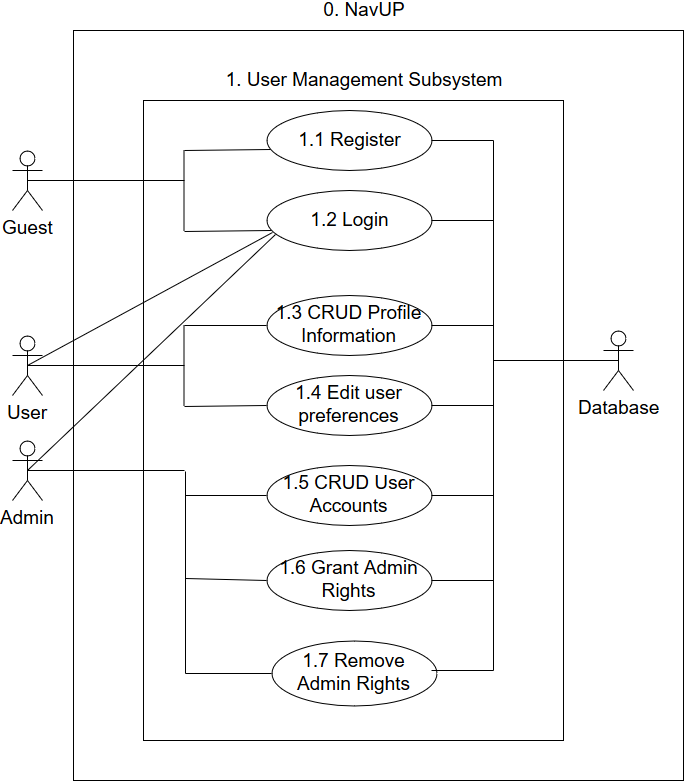

The diagram above was exported from draw.io. Its source (the exported page's mxGraphModel, read from the mxfile embedded in the PNG):
<mxGraphModel dx="876" dy="430" grid="1" gridSize="10" guides="1" tooltips="1" connect="1" arrows="1" fold="1" page="1" pageScale="1" pageWidth="850" pageHeight="1100" background="#ffffff" math="0" shadow="0">
  <root>
    <mxCell id="0" />
    <mxCell id="1" parent="0" />
    <mxCell id="2" value="" style="whiteSpace=wrap;html=1;fontSize=19;" parent="1" vertex="1">
      <mxGeometry x="131" y="190" width="610" height="750" as="geometry" />
    </mxCell>
    <mxCell id="3" value="0. NavUP" style="text;html=1;strokeColor=none;fillColor=none;align=center;verticalAlign=middle;whiteSpace=wrap;fontSize=19;" parent="1" vertex="1">
      <mxGeometry x="371" y="160" width="100" height="20" as="geometry" />
    </mxCell>
    <mxCell id="4" value="" style="whiteSpace=wrap;html=1;fontSize=19;" parent="1" vertex="1">
      <mxGeometry x="201" y="260" width="420" height="640" as="geometry" />
    </mxCell>
    <mxCell id="5" value="1. User Management Subsystem" style="text;html=1;strokeColor=none;fillColor=none;align=center;verticalAlign=middle;whiteSpace=wrap;fontSize=19;" parent="1" vertex="1">
      <mxGeometry x="276" y="230" width="290" height="20" as="geometry" />
    </mxCell>
    <mxCell id="6" value="Guest" style="shape=umlActor;verticalLabelPosition=bottom;labelBackgroundColor=#ffffff;verticalAlign=top;html=1;fontSize=19;" parent="1" vertex="1">
      <mxGeometry x="70" y="310" width="30" height="60" as="geometry" />
    </mxCell>
    <mxCell id="7" value="1.1 Register" style="ellipse;whiteSpace=wrap;html=1;fontSize=19;" parent="1" vertex="1">
      <mxGeometry x="324" y="270" width="165" height="60" as="geometry" />
    </mxCell>
    <mxCell id="8" value="1.2 Login" style="ellipse;whiteSpace=wrap;html=1;fontSize=19;" parent="1" vertex="1">
      <mxGeometry x="324" y="350" width="165" height="60" as="geometry" />
    </mxCell>
    <mxCell id="13" value="" style="endArrow=none;html=1;fontSize=19;entryX=0.5;entryY=0.5;entryPerimeter=0;exitX=0.038;exitY=0.7;endFill=0;exitPerimeter=0;" parent="1" source="8" target="15" edge="1">
      <mxGeometry x="446" y="390" width="50" height="50" as="geometry">
        <mxPoint x="351" y="400" as="sourcePoint" />
        <mxPoint x="524" y="430" as="targetPoint" />
      </mxGeometry>
    </mxCell>
    <mxCell id="14" value="1.3 CRUD Profile Information" style="ellipse;whiteSpace=wrap;html=1;fontSize=19;" parent="1" vertex="1">
      <mxGeometry x="324" y="455" width="165" height="60" as="geometry" />
    </mxCell>
    <mxCell id="15" value="User" style="shape=umlActor;verticalLabelPosition=bottom;labelBackgroundColor=#ffffff;verticalAlign=top;html=1;fontSize=19;" parent="1" vertex="1">
      <mxGeometry x="70" y="495" width="30" height="60" as="geometry" />
    </mxCell>
    <mxCell id="17" value="Admin" style="shape=umlActor;verticalLabelPosition=bottom;labelBackgroundColor=#ffffff;verticalAlign=top;html=1;fontSize=19;" parent="1" vertex="1">
      <mxGeometry x="70" y="600" width="30" height="60" as="geometry" />
    </mxCell>
    <mxCell id="18" value="1.4 Edit user preferences" style="ellipse;whiteSpace=wrap;html=1;fontSize=19;" parent="1" vertex="1">
      <mxGeometry x="324" y="535" width="165" height="60" as="geometry" />
    </mxCell>
    <mxCell id="22" value="1.5 CRUD User Accounts" style="ellipse;whiteSpace=wrap;html=1;fontSize=19;" parent="1" vertex="1">
      <mxGeometry x="324" y="625" width="165" height="60" as="geometry" />
    </mxCell>
    <mxCell id="23" value="1.6 Grant Admin Rights" style="ellipse;whiteSpace=wrap;html=1;fontSize=19;" parent="1" vertex="1">
      <mxGeometry x="324" y="710" width="165" height="60" as="geometry" />
    </mxCell>
    <mxCell id="24" value="1.7 Remove Admin Rights" style="ellipse;whiteSpace=wrap;html=1;fontSize=19;" parent="1" vertex="1">
      <mxGeometry x="329" y="800" width="165" height="65" as="geometry" />
    </mxCell>
    <mxCell id="32" value="" style="endArrow=none;html=1;fontSize=19;entryX=0.5;entryY=0.5;entryPerimeter=0;exitX=0.053;exitY=0.728;endFill=0;exitPerimeter=0;" parent="1" source="8" target="17" edge="1">
      <mxGeometry x="456" y="400" width="50" height="50" as="geometry">
        <mxPoint x="411" y="410" as="sourcePoint" />
        <mxPoint x="176" y="495" as="targetPoint" />
      </mxGeometry>
    </mxCell>
    <mxCell id="37" value="" style="line;strokeWidth=1;html=1;fontSize=19;" parent="1" vertex="1">
      <mxGeometry x="489" y="295" width="62" height="10" as="geometry" />
    </mxCell>
    <mxCell id="38" value="" style="line;strokeWidth=1;html=1;fontSize=19;" parent="1" vertex="1">
      <mxGeometry x="489" y="375" width="62" height="10" as="geometry" />
    </mxCell>
    <mxCell id="39" value="" style="line;strokeWidth=1;html=1;fontSize=19;" parent="1" vertex="1">
      <mxGeometry x="489" y="480" width="62" height="10" as="geometry" />
    </mxCell>
    <mxCell id="40" value="" style="line;strokeWidth=1;html=1;fontSize=19;" parent="1" vertex="1">
      <mxGeometry x="489" y="560" width="62" height="10" as="geometry" />
    </mxCell>
    <mxCell id="41" value="" style="line;strokeWidth=1;html=1;fontSize=19;" parent="1" vertex="1">
      <mxGeometry x="489" y="650" width="62" height="10" as="geometry" />
    </mxCell>
    <mxCell id="42" value="" style="line;strokeWidth=1;html=1;fontSize=19;" parent="1" vertex="1">
      <mxGeometry x="489" y="735" width="62" height="10" as="geometry" />
    </mxCell>
    <mxCell id="43" value="" style="line;strokeWidth=1;html=1;fontSize=19;" parent="1" vertex="1">
      <mxGeometry x="489" y="825" width="62" height="10" as="geometry" />
    </mxCell>
    <mxCell id="45" value="" style="endArrow=none;html=1;fontSize=19;exitX=1;exitY=0.5;exitPerimeter=0;entryX=1;entryY=0.5;entryPerimeter=0;" parent="1" source="37" target="43" edge="1">
      <mxGeometry width="50" height="50" relative="1" as="geometry">
        <mxPoint x="131" y="1010" as="sourcePoint" />
        <mxPoint x="181" y="960" as="targetPoint" />
      </mxGeometry>
    </mxCell>
    <mxCell id="46" value="" style="endArrow=none;html=1;fontSize=19;entryX=0.5;entryY=0.5;entryPerimeter=0;endFill=0;" parent="1" target="47" edge="1">
      <mxGeometry width="50" height="50" relative="1" as="geometry">
        <mxPoint x="551" y="520" as="sourcePoint" />
        <mxPoint x="181" y="960" as="targetPoint" />
      </mxGeometry>
    </mxCell>
    <mxCell id="47" value="Database" style="shape=umlActor;verticalLabelPosition=bottom;labelBackgroundColor=#ffffff;verticalAlign=top;html=1;fontSize=19;" parent="1" vertex="1">
      <mxGeometry x="661" y="490" width="30" height="60" as="geometry" />
    </mxCell>
    <mxCell id="52" value="" style="line;strokeWidth=1;html=1;fontSize=19;rotation=90;" parent="1" vertex="1">
      <mxGeometry x="201" y="520" width="81" height="10" as="geometry" />
    </mxCell>
    <mxCell id="53" value="" style="endArrow=none;html=1;fontSize=19;exitX=0;exitY=0.5;exitPerimeter=0;entryX=0;entryY=0.5;endFill=0;" parent="1" source="52" target="14" edge="1">
      <mxGeometry width="50" height="50" relative="1" as="geometry">
        <mxPoint x="281" y="410" as="sourcePoint" />
        <mxPoint x="331" y="360" as="targetPoint" />
      </mxGeometry>
    </mxCell>
    <mxCell id="54" value="" style="endArrow=none;html=1;fontSize=19;exitX=1;exitY=0.5;exitPerimeter=0;entryX=0;entryY=0.5;endFill=0;" parent="1" source="52" target="18" edge="1">
      <mxGeometry x="242" y="310" width="50" height="50" as="geometry">
        <mxPoint x="242" y="310" as="sourcePoint" />
        <mxPoint x="334" y="310" as="targetPoint" />
      </mxGeometry>
    </mxCell>
    <mxCell id="56" value="" style="line;strokeWidth=1;html=1;fontSize=19;rotation=90;" parent="1" vertex="1">
      <mxGeometry x="201" y="345" width="81" height="10" as="geometry" />
    </mxCell>
    <mxCell id="57" value="" style="endArrow=none;html=1;fontSize=19;exitX=0;exitY=0.5;exitPerimeter=0;endFill=0;entryX=0.022;entryY=0.656;entryPerimeter=0;" parent="1" source="56" target="7" edge="1">
      <mxGeometry x="242" y="310" width="50" height="50" as="geometry">
        <mxPoint x="291" y="420" as="sourcePoint" />
        <mxPoint x="320" y="310" as="targetPoint" />
      </mxGeometry>
    </mxCell>
    <mxCell id="58" value="" style="endArrow=none;html=1;fontSize=19;exitX=1;exitY=0.5;exitPerimeter=0;endFill=0;entryX=0.03;entryY=0.674;entryPerimeter=0;" parent="1" source="56" target="8" edge="1">
      <mxGeometry x="252" y="320" width="50" height="50" as="geometry">
        <mxPoint x="252" y="320" as="sourcePoint" />
        <mxPoint x="331" y="390" as="targetPoint" />
      </mxGeometry>
    </mxCell>
    <mxCell id="59" value="" style="endArrow=none;html=1;fontSize=19;entryX=0.5;entryY=0.5;entryPerimeter=0;" parent="1" target="6" edge="1">
      <mxGeometry width="50" height="50" relative="1" as="geometry">
        <mxPoint x="242" y="340" as="sourcePoint" />
        <mxPoint x="231" y="340" as="targetPoint" />
      </mxGeometry>
    </mxCell>
    <mxCell id="60" value="" style="endArrow=none;html=1;fontSize=19;entryX=0.5;entryY=0.5;entryPerimeter=0;" parent="1" target="15" edge="1">
      <mxGeometry x="166.1428571428571" y="524.8571428571429" width="50" height="50" as="geometry">
        <mxPoint x="242" y="525" as="sourcePoint" />
        <mxPoint x="166.1428571428571" y="524.8571428571429" as="targetPoint" />
      </mxGeometry>
    </mxCell>
    <mxCell id="61" value="" style="endArrow=none;html=1;fontSize=19;entryX=0.5;entryY=0.5;entryPerimeter=0;" parent="1" target="17" edge="1">
      <mxGeometry x="166.1428571428571" y="629.8571428571429" width="50" height="50" as="geometry">
        <mxPoint x="242" y="630" as="sourcePoint" />
        <mxPoint x="166.1428571428571" y="629.8571428571429" as="targetPoint" />
      </mxGeometry>
    </mxCell>
    <mxCell id="62" value="" style="line;strokeWidth=1;html=1;fontSize=19;rotation=90;" parent="1" vertex="1">
      <mxGeometry x="142" y="727" width="202" height="10" as="geometry" />
    </mxCell>
    <mxCell id="63" value="" style="endArrow=none;html=1;fontSize=19;exitX=0.121;exitY=0.476;exitPerimeter=0;entryX=0;entryY=0.5;endFill=0;" parent="1" source="62" target="22" edge="1">
      <mxGeometry x="252" y="320" width="50" height="50" as="geometry">
        <mxPoint x="251.39999999999998" y="575.6" as="sourcePoint" />
        <mxPoint x="334.20000000000005" y="575.2" as="targetPoint" />
      </mxGeometry>
    </mxCell>
    <mxCell id="64" value="" style="endArrow=none;html=1;fontSize=19;exitX=0.532;exitY=0.508;exitPerimeter=0;entryX=0;entryY=0.5;endFill=0;" parent="1" source="62" target="23" edge="1">
      <mxGeometry x="250" y="405" width="50" height="50" as="geometry">
        <mxPoint x="240.66666666666663" y="740.7142857142857" as="sourcePoint" />
        <mxPoint x="322.0952380952381" y="740.2380952380952" as="targetPoint" />
      </mxGeometry>
    </mxCell>
    <mxCell id="65" value="" style="endArrow=none;html=1;fontSize=19;exitX=1;exitY=0.5;exitPerimeter=0;entryX=0;entryY=0.5;endFill=0;" parent="1" source="62" target="24" edge="1">
      <mxGeometry x="249" y="495" width="50" height="50" as="geometry">
        <mxPoint x="241.19047619047615" y="830.4761904761905" as="sourcePoint" />
        <mxPoint x="323.0952380952381" y="830" as="targetPoint" />
      </mxGeometry>
    </mxCell>
  </root>
</mxGraphModel>